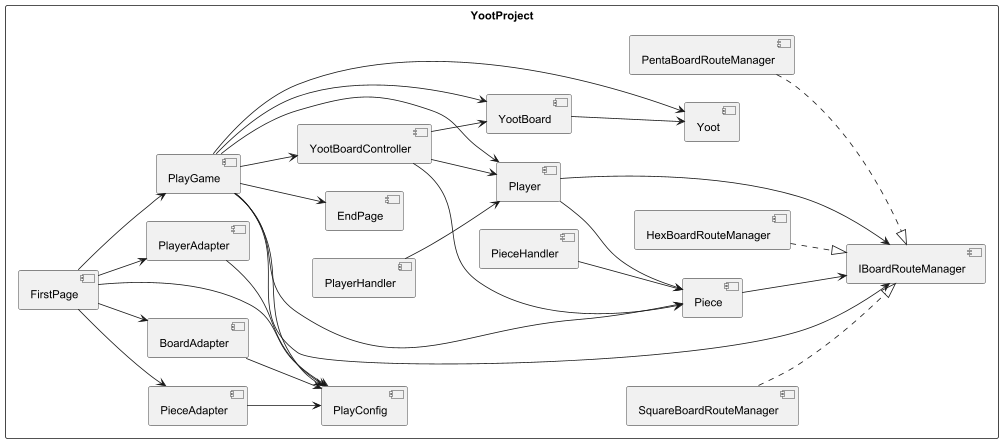

The diagram above was rendered by PlantUML. Its source (embedded in the PNG):
@startuml
left to right direction
skinparam packageStyle rectangle

package "YootProject" {

  [FirstPage] --> [PlayConfig]
  [FirstPage] --> [PlayerAdapter]
  [FirstPage] --> [PieceAdapter]
  [FirstPage] --> [BoardAdapter]
  [FirstPage] --> [PlayGame]

  [PlayGame] --> [YootBoard]
  [PlayGame] --> [YootBoardController]
  [PlayGame] --> [PlayConfig]
  [PlayGame] --> [Player]
  [PlayGame] --> [Piece]
  [PlayGame] --> [IBoardRouteManager]

  [YootBoardController] --> [YootBoard]
  [YootBoardController] --> [Player]
  [YootBoardController] --> [Piece]

  [PieceHandler] --> [Piece]
  [PlayerHandler] --> [Player]

  [Player] --> [Piece]
  [Player] --> [IBoardRouteManager]
  [Piece] --> [IBoardRouteManager]

  [SquareBoardRouteManager] ..|> [IBoardRouteManager]
  [PentaBoardRouteManager] ..|> [IBoardRouteManager]
  [HexBoardRouteManager] ..|> [IBoardRouteManager]

  [BoardAdapter] --> [PlayConfig]
  [PieceAdapter] --> [PlayConfig]
  [PlayerAdapter] --> [PlayConfig]

  [PlayGame] --> [Yoot]
  [YootBoard] --> [Yoot]
  [PlayGame] --> [EndPage]
}
@enduml